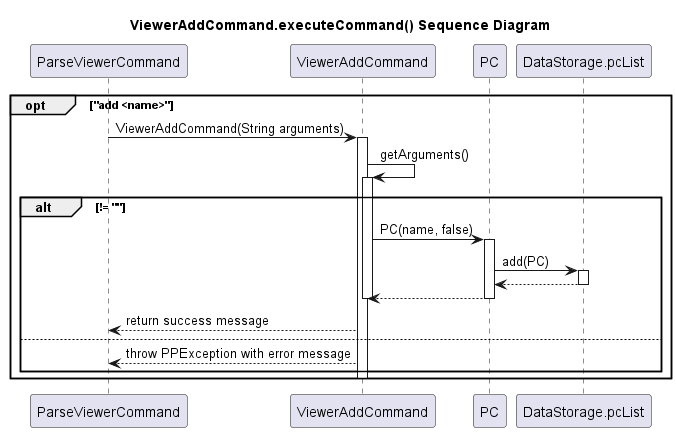

The diagram above was rendered by PlantUML. Its source (embedded in the PNG):
@startuml
title ViewerAddCommand.executeCommand() Sequence Diagram

participant ParseViewerCommand
participant ViewerAddCommand
participant PC
participant DataStorage.pcList

opt "add <name>"
ParseViewerCommand -> ViewerAddCommand: ViewerAddCommand(String arguments)
activate ViewerAddCommand
ViewerAddCommand -> ViewerAddCommand: getArguments()
activate ViewerAddCommand
alt != ""
    ViewerAddCommand -> PC: PC(name, false)
    activate PC
    PC -> DataStorage.pcList: add(PC)
    activate DataStorage.pcList
    DataStorage.pcList --> PC
    deactivate DataStorage.pcList
    PC --> ViewerAddCommand
    deactivate PC
    deactivate ViewerAddCommand
    ViewerAddCommand --> ParseViewerCommand: return success message
else
    ViewerAddCommand --> ParseViewerCommand: throw PPException with error message
end

deactivate ViewerAddCommand
end
@enduml